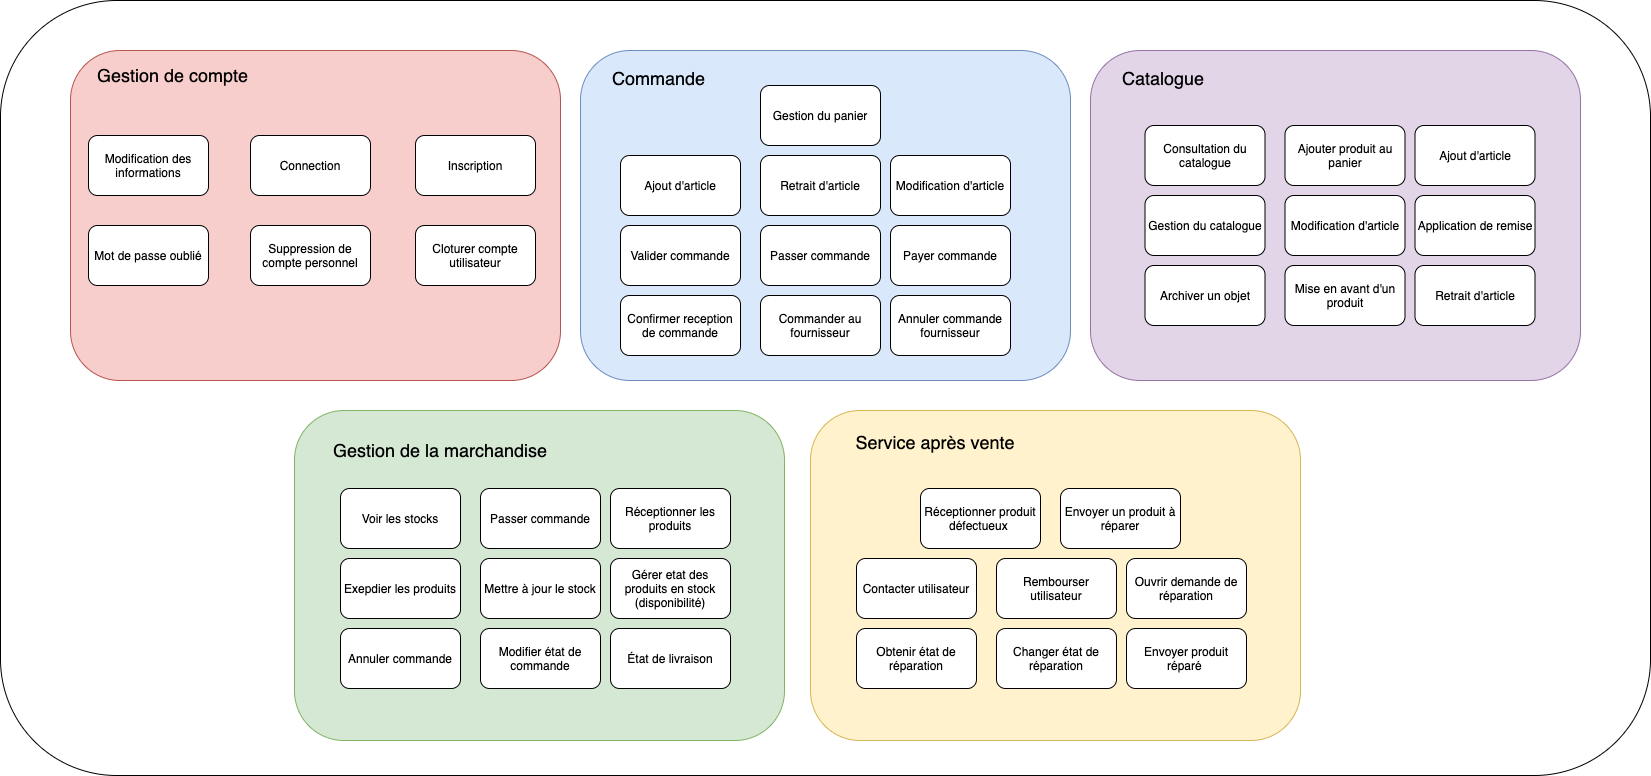

The diagram above was exported from draw.io. Its source (the exported page's mxGraphModel, read from the mxfile embedded in the PNG):
<mxGraphModel dx="1186" dy="795" grid="1" gridSize="10" guides="1" tooltips="1" connect="1" arrows="1" fold="1" page="1" pageScale="1" pageWidth="827" pageHeight="1169" math="0" shadow="0">
  <root>
    <mxCell id="0" />
    <mxCell id="1" parent="0" />
    <mxCell id="k59Bnv9UfgTurFKY1Wj4-132" value="" style="rounded=1;whiteSpace=wrap;html=1;" parent="1" vertex="1">
      <mxGeometry x="2" y="193" width="1650" height="775" as="geometry" />
    </mxCell>
    <mxCell id="k59Bnv9UfgTurFKY1Wj4-142" value="" style="rounded=1;whiteSpace=wrap;html=1;fillColor=#f8cecc;strokeColor=#b85450;" parent="1" vertex="1">
      <mxGeometry x="72" y="243" width="490" height="330" as="geometry" />
    </mxCell>
    <mxCell id="k59Bnv9UfgTurFKY1Wj4-143" value="" style="rounded=1;whiteSpace=wrap;html=1;fillColor=#e1d5e7;strokeColor=#9673a6;" parent="1" vertex="1">
      <mxGeometry x="1092" y="243" width="490" height="330" as="geometry" />
    </mxCell>
    <mxCell id="k59Bnv9UfgTurFKY1Wj4-144" value="" style="rounded=1;whiteSpace=wrap;html=1;fillColor=#fff2cc;strokeColor=#d6b656;" parent="1" vertex="1">
      <mxGeometry x="812" y="603" width="490" height="330" as="geometry" />
    </mxCell>
    <mxCell id="k59Bnv9UfgTurFKY1Wj4-145" value="" style="rounded=1;whiteSpace=wrap;html=1;fillColor=#d5e8d4;strokeColor=#82b366;" parent="1" vertex="1">
      <mxGeometry x="296" y="603" width="490" height="330" as="geometry" />
    </mxCell>
    <mxCell id="k59Bnv9UfgTurFKY1Wj4-146" value="" style="rounded=1;whiteSpace=wrap;html=1;fillColor=#dae8fc;strokeColor=#6c8ebf;" parent="1" vertex="1">
      <mxGeometry x="582" y="243" width="490" height="330" as="geometry" />
    </mxCell>
    <mxCell id="k59Bnv9UfgTurFKY1Wj4-147" value="&lt;font style=&quot;font-size: 18px&quot;&gt;Gestion de compte&lt;/font&gt;" style="text;html=1;strokeColor=none;fillColor=none;align=center;verticalAlign=middle;whiteSpace=wrap;rounded=0;" parent="1" vertex="1">
      <mxGeometry x="90" y="258" width="169" height="20" as="geometry" />
    </mxCell>
    <mxCell id="k59Bnv9UfgTurFKY1Wj4-148" value="Modification des informations" style="rounded=1;whiteSpace=wrap;html=1;" parent="1" vertex="1">
      <mxGeometry x="90" y="328" width="120" height="60" as="geometry" />
    </mxCell>
    <mxCell id="k59Bnv9UfgTurFKY1Wj4-149" value="Mot de passe oublié" style="rounded=1;whiteSpace=wrap;html=1;" parent="1" vertex="1">
      <mxGeometry x="90" y="418" width="120" height="60" as="geometry" />
    </mxCell>
    <mxCell id="k59Bnv9UfgTurFKY1Wj4-150" value="Connection" style="rounded=1;whiteSpace=wrap;html=1;" parent="1" vertex="1">
      <mxGeometry x="252" y="328" width="120" height="60" as="geometry" />
    </mxCell>
    <mxCell id="k59Bnv9UfgTurFKY1Wj4-151" value="Inscription" style="rounded=1;whiteSpace=wrap;html=1;" parent="1" vertex="1">
      <mxGeometry x="417" y="328" width="120" height="60" as="geometry" />
    </mxCell>
    <mxCell id="k59Bnv9UfgTurFKY1Wj4-152" value="Cloturer compte utilisateur" style="rounded=1;whiteSpace=wrap;html=1;" parent="1" vertex="1">
      <mxGeometry x="417" y="418" width="120" height="60" as="geometry" />
    </mxCell>
    <mxCell id="k59Bnv9UfgTurFKY1Wj4-153" value="Suppression de compte personnel" style="rounded=1;whiteSpace=wrap;html=1;" parent="1" vertex="1">
      <mxGeometry x="252" y="418" width="120" height="60" as="geometry" />
    </mxCell>
    <mxCell id="k59Bnv9UfgTurFKY1Wj4-172" value="&lt;font style=&quot;font-size: 18px&quot;&gt;Commande&lt;/font&gt;" style="text;html=1;resizable=0;points=[];autosize=1;align=left;verticalAlign=top;spacingTop=-4;" parent="1" vertex="1">
      <mxGeometry x="611.8548387096776" y="258.0542168674699" width="110" height="20" as="geometry" />
    </mxCell>
    <mxCell id="k59Bnv9UfgTurFKY1Wj4-174" value="Gestion du panier&lt;span style=&quot;color: rgba(0 , 0 , 0 , 0) ; font-family: monospace ; font-size: 0px ; white-space: nowrap&quot;&gt;%3CmxGraphModel%3E%3Croot%3E%3CmxCell%20id%3D%220%22%2F%3E%3CmxCell%20id%3D%221%22%20parent%3D%220%22%2F%3E%3CmxCell%20id%3D%222%22%20value%3D%22%26lt%3Bfont%20style%3D%26quot%3Bfont-size%3A%2018px%26quot%3B%26gt%3BCommande%26lt%3B%2Ffont%26gt%3B%22%20style%3D%22text%3Bhtml%3D1%3Bresizable%3D0%3Bpoints%3D%5B%5D%3Bautosize%3D1%3Balign%3Dleft%3BverticalAlign%3Dtop%3BspacingTop%3D-4%3B%22%20vertex%3D%221%22%20parent%3D%221%22%3E%3CmxGeometry%20x%3D%222679.3548387096776%22%20y%3D%2258.554216867469876%22%20width%3D%22110%22%20height%3D%2220%22%20as%3D%22geometry%22%2F%3E%3C%2FmxCell%3E%3C%2Froot%3E%3C%2FmxGraphModel%3E&lt;/span&gt;" style="rounded=1;whiteSpace=wrap;html=1;" parent="1" vertex="1">
      <mxGeometry x="762" y="278" width="120" height="60" as="geometry" />
    </mxCell>
    <mxCell id="k59Bnv9UfgTurFKY1Wj4-175" value="Ajout d'article" style="rounded=1;whiteSpace=wrap;html=1;" parent="1" vertex="1">
      <mxGeometry x="622" y="348" width="120" height="60" as="geometry" />
    </mxCell>
    <mxCell id="k59Bnv9UfgTurFKY1Wj4-176" value="Retrait d'article" style="rounded=1;whiteSpace=wrap;html=1;" parent="1" vertex="1">
      <mxGeometry x="762" y="348" width="120" height="60" as="geometry" />
    </mxCell>
    <mxCell id="k59Bnv9UfgTurFKY1Wj4-177" value="Modification d'article" style="rounded=1;whiteSpace=wrap;html=1;" parent="1" vertex="1">
      <mxGeometry x="892" y="348" width="120" height="60" as="geometry" />
    </mxCell>
    <mxCell id="k59Bnv9UfgTurFKY1Wj4-178" value="Payer commande" style="rounded=1;whiteSpace=wrap;html=1;" parent="1" vertex="1">
      <mxGeometry x="892" y="418" width="120" height="60" as="geometry" />
    </mxCell>
    <mxCell id="k59Bnv9UfgTurFKY1Wj4-179" value="Passer commande" style="rounded=1;whiteSpace=wrap;html=1;" parent="1" vertex="1">
      <mxGeometry x="762" y="418" width="120" height="60" as="geometry" />
    </mxCell>
    <mxCell id="k59Bnv9UfgTurFKY1Wj4-180" value="Valider commande" style="rounded=1;whiteSpace=wrap;html=1;" parent="1" vertex="1">
      <mxGeometry x="622" y="418" width="120" height="60" as="geometry" />
    </mxCell>
    <mxCell id="k59Bnv9UfgTurFKY1Wj4-181" value="Annuler commande fournisseur" style="rounded=1;whiteSpace=wrap;html=1;" parent="1" vertex="1">
      <mxGeometry x="892" y="488" width="120" height="60" as="geometry" />
    </mxCell>
    <mxCell id="k59Bnv9UfgTurFKY1Wj4-182" value="Commander au fournisseur" style="rounded=1;whiteSpace=wrap;html=1;" parent="1" vertex="1">
      <mxGeometry x="762" y="488" width="120" height="60" as="geometry" />
    </mxCell>
    <mxCell id="k59Bnv9UfgTurFKY1Wj4-183" value="Confirmer reception de commande" style="rounded=1;whiteSpace=wrap;html=1;" parent="1" vertex="1">
      <mxGeometry x="622" y="488" width="120" height="60" as="geometry" />
    </mxCell>
    <mxCell id="k59Bnv9UfgTurFKY1Wj4-185" value="&lt;span style=&quot;font-size: 18px&quot;&gt;Catalogue&lt;/span&gt;" style="text;html=1;resizable=0;points=[];autosize=1;align=left;verticalAlign=top;spacingTop=-4;" parent="1" vertex="1">
      <mxGeometry x="1122" y="258" width="100" height="20" as="geometry" />
    </mxCell>
    <mxCell id="k59Bnv9UfgTurFKY1Wj4-196" value="Consultation du catalogue" style="rounded=1;whiteSpace=wrap;html=1;" parent="1" vertex="1">
      <mxGeometry x="1146.5" y="318" width="120" height="60" as="geometry" />
    </mxCell>
    <mxCell id="k59Bnv9UfgTurFKY1Wj4-197" value="Ajouter produit au panier" style="rounded=1;whiteSpace=wrap;html=1;" parent="1" vertex="1">
      <mxGeometry x="1286.5" y="318" width="120" height="60" as="geometry" />
    </mxCell>
    <mxCell id="k59Bnv9UfgTurFKY1Wj4-198" value="Ajout d'article" style="rounded=1;whiteSpace=wrap;html=1;" parent="1" vertex="1">
      <mxGeometry x="1416.5" y="318" width="120" height="60" as="geometry" />
    </mxCell>
    <mxCell id="k59Bnv9UfgTurFKY1Wj4-199" value="Application de remise" style="rounded=1;whiteSpace=wrap;html=1;" parent="1" vertex="1">
      <mxGeometry x="1416.5" y="388" width="120" height="60" as="geometry" />
    </mxCell>
    <mxCell id="k59Bnv9UfgTurFKY1Wj4-200" value="Modification d'article" style="rounded=1;whiteSpace=wrap;html=1;" parent="1" vertex="1">
      <mxGeometry x="1286.5" y="388" width="120" height="60" as="geometry" />
    </mxCell>
    <mxCell id="k59Bnv9UfgTurFKY1Wj4-201" value="Gestion du catalogue" style="rounded=1;whiteSpace=wrap;html=1;" parent="1" vertex="1">
      <mxGeometry x="1146.5" y="388" width="120" height="60" as="geometry" />
    </mxCell>
    <mxCell id="k59Bnv9UfgTurFKY1Wj4-202" value="Retrait d'article" style="rounded=1;whiteSpace=wrap;html=1;" parent="1" vertex="1">
      <mxGeometry x="1416.5" y="458" width="120" height="60" as="geometry" />
    </mxCell>
    <mxCell id="k59Bnv9UfgTurFKY1Wj4-203" value="Mise en avant d'un produit" style="rounded=1;whiteSpace=wrap;html=1;" parent="1" vertex="1">
      <mxGeometry x="1286.5" y="458" width="120" height="60" as="geometry" />
    </mxCell>
    <mxCell id="k59Bnv9UfgTurFKY1Wj4-204" value="Archiver un objet" style="rounded=1;whiteSpace=wrap;html=1;" parent="1" vertex="1">
      <mxGeometry x="1146.5" y="458" width="120" height="60" as="geometry" />
    </mxCell>
    <mxCell id="k59Bnv9UfgTurFKY1Wj4-205" value="&lt;font style=&quot;font-size: 18px&quot;&gt;Gestion de la marchandise&lt;/font&gt;" style="text;html=1;strokeColor=none;fillColor=none;align=center;verticalAlign=middle;whiteSpace=wrap;rounded=0;" parent="1" vertex="1">
      <mxGeometry x="332" y="633" width="220" height="20" as="geometry" />
    </mxCell>
    <mxCell id="k59Bnv9UfgTurFKY1Wj4-228" value="Voir les stocks" style="rounded=1;whiteSpace=wrap;html=1;" parent="1" vertex="1">
      <mxGeometry x="342" y="681" width="120" height="60" as="geometry" />
    </mxCell>
    <mxCell id="k59Bnv9UfgTurFKY1Wj4-229" value="Passer commande" style="rounded=1;whiteSpace=wrap;html=1;" parent="1" vertex="1">
      <mxGeometry x="482" y="681" width="120" height="60" as="geometry" />
    </mxCell>
    <mxCell id="k59Bnv9UfgTurFKY1Wj4-230" value="Réceptionner les produits" style="rounded=1;whiteSpace=wrap;html=1;" parent="1" vertex="1">
      <mxGeometry x="612" y="681" width="120" height="60" as="geometry" />
    </mxCell>
    <mxCell id="k59Bnv9UfgTurFKY1Wj4-231" value="Gérer etat des produits en stock (disponibilité)" style="rounded=1;whiteSpace=wrap;html=1;" parent="1" vertex="1">
      <mxGeometry x="612" y="751" width="120" height="60" as="geometry" />
    </mxCell>
    <mxCell id="k59Bnv9UfgTurFKY1Wj4-232" value="Mettre à jour le stock" style="rounded=1;whiteSpace=wrap;html=1;" parent="1" vertex="1">
      <mxGeometry x="482" y="751" width="120" height="60" as="geometry" />
    </mxCell>
    <mxCell id="k59Bnv9UfgTurFKY1Wj4-233" value="Exepdier les produits" style="rounded=1;whiteSpace=wrap;html=1;" parent="1" vertex="1">
      <mxGeometry x="342" y="751" width="120" height="60" as="geometry" />
    </mxCell>
    <mxCell id="k59Bnv9UfgTurFKY1Wj4-234" value="État de livraison" style="rounded=1;whiteSpace=wrap;html=1;" parent="1" vertex="1">
      <mxGeometry x="612" y="821" width="120" height="60" as="geometry" />
    </mxCell>
    <mxCell id="k59Bnv9UfgTurFKY1Wj4-235" value="Modifier état de commande" style="rounded=1;whiteSpace=wrap;html=1;" parent="1" vertex="1">
      <mxGeometry x="482" y="821" width="120" height="60" as="geometry" />
    </mxCell>
    <mxCell id="k59Bnv9UfgTurFKY1Wj4-236" value="Annuler commande" style="rounded=1;whiteSpace=wrap;html=1;" parent="1" vertex="1">
      <mxGeometry x="342" y="821" width="120" height="60" as="geometry" />
    </mxCell>
    <mxCell id="k59Bnv9UfgTurFKY1Wj4-245" value="Réceptionner produit défectueux&amp;nbsp;" style="rounded=1;whiteSpace=wrap;html=1;" parent="1" vertex="1">
      <mxGeometry x="922" y="681" width="120" height="60" as="geometry" />
    </mxCell>
    <mxCell id="k59Bnv9UfgTurFKY1Wj4-247" value="Envoyer un produit à réparer" style="rounded=1;whiteSpace=wrap;html=1;" parent="1" vertex="1">
      <mxGeometry x="1062" y="681" width="120" height="60" as="geometry" />
    </mxCell>
    <mxCell id="k59Bnv9UfgTurFKY1Wj4-248" value="Ouvrir demande de réparation" style="rounded=1;whiteSpace=wrap;html=1;" parent="1" vertex="1">
      <mxGeometry x="1128" y="751" width="120" height="60" as="geometry" />
    </mxCell>
    <mxCell id="k59Bnv9UfgTurFKY1Wj4-249" value="Rembourser utilisateur" style="rounded=1;whiteSpace=wrap;html=1;" parent="1" vertex="1">
      <mxGeometry x="998" y="751" width="120" height="60" as="geometry" />
    </mxCell>
    <mxCell id="k59Bnv9UfgTurFKY1Wj4-250" value="Contacter utilisateur" style="rounded=1;whiteSpace=wrap;html=1;" parent="1" vertex="1">
      <mxGeometry x="858" y="751" width="120" height="60" as="geometry" />
    </mxCell>
    <mxCell id="k59Bnv9UfgTurFKY1Wj4-251" value="Envoyer produit réparé&amp;nbsp;&lt;span style=&quot;color: rgba(0 , 0 , 0 , 0) ; font-family: monospace ; font-size: 0px&quot;&gt;%3CmxGraphModel%3E%3Croot%3E%3CmxCell%20id%3D%220%22%2F%3E%3CmxCell%20id%3D%221%22%20parent%3D%220%22%2F%3E%3CmxCell%20id%3D%222%22%20value%3D%22demander%20informations%20%C3%A0%20un%20utilisateur%22%20style%3D%22rounded%3D1%3BwhiteSpace%3Dwrap%3Bhtml%3D1%3B%22%20vertex%3D%221%22%20parent%3D%221%22%3E%3CmxGeometry%20x%3D%22400%22%20y%3D%22400%22%20width%3D%22190%22%20height%3D%2260%22%20as%3D%22geometry%22%2F%3E%3C%2FmxCell%3E%3C%2Froot%3E%&lt;/span&gt;" style="rounded=1;whiteSpace=wrap;html=1;" parent="1" vertex="1">
      <mxGeometry x="1128" y="821" width="120" height="60" as="geometry" />
    </mxCell>
    <mxCell id="k59Bnv9UfgTurFKY1Wj4-252" value="Changer état de réparation" style="rounded=1;whiteSpace=wrap;html=1;" parent="1" vertex="1">
      <mxGeometry x="998" y="821" width="120" height="60" as="geometry" />
    </mxCell>
    <mxCell id="k59Bnv9UfgTurFKY1Wj4-253" value="Obtenir état de réparation" style="rounded=1;whiteSpace=wrap;html=1;" parent="1" vertex="1">
      <mxGeometry x="858" y="821" width="120" height="60" as="geometry" />
    </mxCell>
    <mxCell id="k59Bnv9UfgTurFKY1Wj4-254" value="&lt;font style=&quot;font-size: 18px&quot;&gt;Service après vente&lt;/font&gt;" style="text;html=1;strokeColor=none;fillColor=none;align=center;verticalAlign=middle;whiteSpace=wrap;rounded=0;" parent="1" vertex="1">
      <mxGeometry x="827" y="624.5" width="220" height="20" as="geometry" />
    </mxCell>
  </root>
</mxGraphModel>